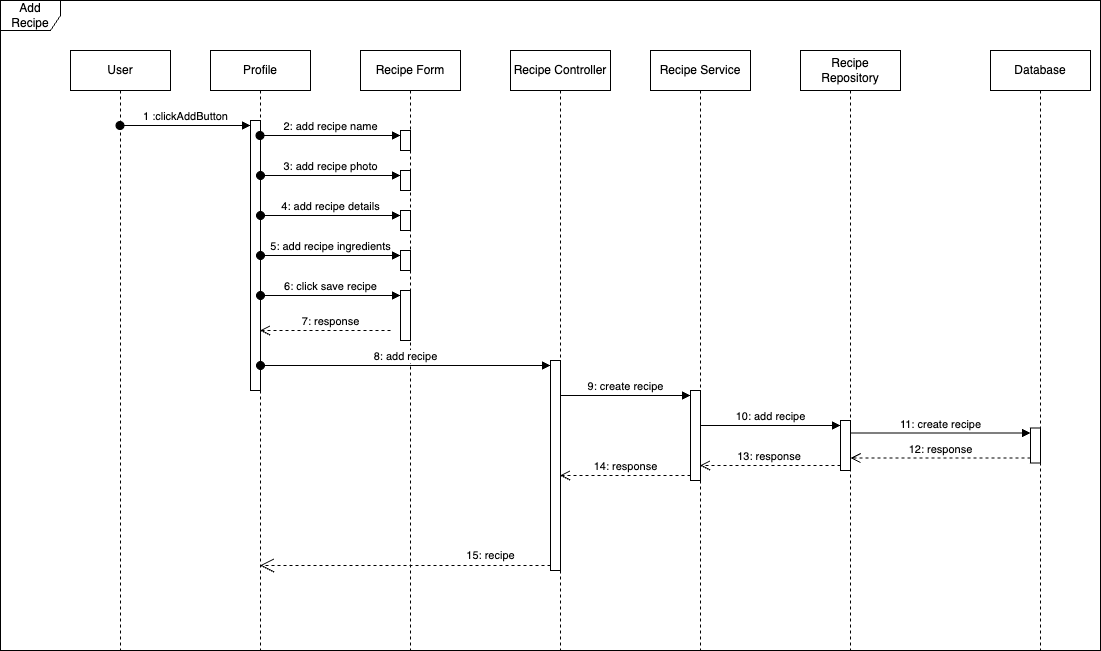

The diagram above was exported from draw.io. Its source (the exported page's mxGraphModel, read from the mxfile embedded in the PNG):
<mxGraphModel dx="1216" dy="901" grid="1" gridSize="10" guides="1" tooltips="1" connect="1" arrows="1" fold="1" page="1" pageScale="1" pageWidth="1169" pageHeight="827" math="0" shadow="0">
  <root>
    <mxCell id="0" />
    <mxCell id="1" parent="0" />
    <mxCell id="xfsg_354uo4UYHHEx6Xj-1" value="Add Recipe" style="shape=umlFrame;whiteSpace=wrap;html=1;pointerEvents=0;" vertex="1" parent="1">
      <mxGeometry x="30" y="30" width="1100" height="650" as="geometry" />
    </mxCell>
    <mxCell id="xfsg_354uo4UYHHEx6Xj-2" value="User" style="shape=umlLifeline;perimeter=lifelinePerimeter;whiteSpace=wrap;html=1;container=1;dropTarget=0;collapsible=0;recursiveResize=0;outlineConnect=0;portConstraint=eastwest;newEdgeStyle={&quot;curved&quot;:0,&quot;rounded&quot;:0};" vertex="1" parent="1">
      <mxGeometry x="100" y="80" width="100" height="600" as="geometry" />
    </mxCell>
    <mxCell id="xfsg_354uo4UYHHEx6Xj-3" value="Profile" style="shape=umlLifeline;perimeter=lifelinePerimeter;whiteSpace=wrap;html=1;container=1;dropTarget=0;collapsible=0;recursiveResize=0;outlineConnect=0;portConstraint=eastwest;newEdgeStyle={&quot;curved&quot;:0,&quot;rounded&quot;:0};" vertex="1" parent="1">
      <mxGeometry x="240" y="80" width="100" height="600" as="geometry" />
    </mxCell>
    <mxCell id="xfsg_354uo4UYHHEx6Xj-4" value="" style="html=1;points=[[0,0,0,0,5],[0,1,0,0,-5],[1,0,0,0,5],[1,1,0,0,-5]];perimeter=orthogonalPerimeter;outlineConnect=0;targetShapes=umlLifeline;portConstraint=eastwest;newEdgeStyle={&quot;curved&quot;:0,&quot;rounded&quot;:0};" vertex="1" parent="xfsg_354uo4UYHHEx6Xj-3">
      <mxGeometry x="40" y="70" width="10" height="270" as="geometry" />
    </mxCell>
    <mxCell id="xfsg_354uo4UYHHEx6Xj-8" value="1 :clickAddButton" style="html=1;verticalAlign=bottom;startArrow=oval;endArrow=block;startSize=8;curved=0;rounded=0;entryX=0;entryY=0;entryDx=0;entryDy=5;" edge="1" parent="1" source="xfsg_354uo4UYHHEx6Xj-2" target="xfsg_354uo4UYHHEx6Xj-4">
      <mxGeometry relative="1" as="geometry">
        <mxPoint x="210" y="165" as="sourcePoint" />
      </mxGeometry>
    </mxCell>
    <mxCell id="xfsg_354uo4UYHHEx6Xj-11" value="Recipe Form" style="shape=umlLifeline;perimeter=lifelinePerimeter;whiteSpace=wrap;html=1;container=1;dropTarget=0;collapsible=0;recursiveResize=0;outlineConnect=0;portConstraint=eastwest;newEdgeStyle={&quot;curved&quot;:0,&quot;rounded&quot;:0};" vertex="1" parent="1">
      <mxGeometry x="390" y="80" width="100" height="600" as="geometry" />
    </mxCell>
    <mxCell id="xfsg_354uo4UYHHEx6Xj-42" value="" style="html=1;points=[[0,0,0,0,5],[0,1,0,0,-5],[1,0,0,0,5],[1,1,0,0,-5]];perimeter=orthogonalPerimeter;outlineConnect=0;targetShapes=umlLifeline;portConstraint=eastwest;newEdgeStyle={&quot;curved&quot;:0,&quot;rounded&quot;:0};" vertex="1" parent="xfsg_354uo4UYHHEx6Xj-11">
      <mxGeometry x="40" y="80" width="10" height="20" as="geometry" />
    </mxCell>
    <mxCell id="xfsg_354uo4UYHHEx6Xj-45" value="" style="html=1;points=[[0,0,0,0,5],[0,1,0,0,-5],[1,0,0,0,5],[1,1,0,0,-5]];perimeter=orthogonalPerimeter;outlineConnect=0;targetShapes=umlLifeline;portConstraint=eastwest;newEdgeStyle={&quot;curved&quot;:0,&quot;rounded&quot;:0};" vertex="1" parent="xfsg_354uo4UYHHEx6Xj-11">
      <mxGeometry x="40" y="120" width="10" height="20" as="geometry" />
    </mxCell>
    <mxCell id="xfsg_354uo4UYHHEx6Xj-46" value="3: add recipe photo" style="html=1;verticalAlign=bottom;startArrow=oval;endArrow=block;startSize=8;curved=0;rounded=0;entryX=0;entryY=0;entryDx=0;entryDy=5;" edge="1" parent="xfsg_354uo4UYHHEx6Xj-11" target="xfsg_354uo4UYHHEx6Xj-45">
      <mxGeometry x="-0.0036" relative="1" as="geometry">
        <mxPoint x="-100" y="125" as="sourcePoint" />
        <mxPoint as="offset" />
      </mxGeometry>
    </mxCell>
    <mxCell id="xfsg_354uo4UYHHEx6Xj-47" value="" style="html=1;points=[[0,0,0,0,5],[0,1,0,0,-5],[1,0,0,0,5],[1,1,0,0,-5]];perimeter=orthogonalPerimeter;outlineConnect=0;targetShapes=umlLifeline;portConstraint=eastwest;newEdgeStyle={&quot;curved&quot;:0,&quot;rounded&quot;:0};" vertex="1" parent="xfsg_354uo4UYHHEx6Xj-11">
      <mxGeometry x="40" y="160" width="10" height="20" as="geometry" />
    </mxCell>
    <mxCell id="xfsg_354uo4UYHHEx6Xj-48" value="4: add recipe details" style="html=1;verticalAlign=bottom;startArrow=oval;endArrow=block;startSize=8;curved=0;rounded=0;entryX=0;entryY=0;entryDx=0;entryDy=5;" edge="1" parent="xfsg_354uo4UYHHEx6Xj-11" target="xfsg_354uo4UYHHEx6Xj-47">
      <mxGeometry relative="1" as="geometry">
        <mxPoint x="-100" y="165" as="sourcePoint" />
        <mxPoint as="offset" />
      </mxGeometry>
    </mxCell>
    <mxCell id="xfsg_354uo4UYHHEx6Xj-49" value="" style="html=1;points=[[0,0,0,0,5],[0,1,0,0,-5],[1,0,0,0,5],[1,1,0,0,-5]];perimeter=orthogonalPerimeter;outlineConnect=0;targetShapes=umlLifeline;portConstraint=eastwest;newEdgeStyle={&quot;curved&quot;:0,&quot;rounded&quot;:0};" vertex="1" parent="xfsg_354uo4UYHHEx6Xj-11">
      <mxGeometry x="40" y="200" width="10" height="20" as="geometry" />
    </mxCell>
    <mxCell id="xfsg_354uo4UYHHEx6Xj-50" value="5: add recipe ingredients" style="html=1;verticalAlign=bottom;startArrow=oval;endArrow=block;startSize=8;curved=0;rounded=0;entryX=0;entryY=0;entryDx=0;entryDy=5;" edge="1" parent="xfsg_354uo4UYHHEx6Xj-11" target="xfsg_354uo4UYHHEx6Xj-49">
      <mxGeometry x="-0.0036" relative="1" as="geometry">
        <mxPoint x="-100" y="205" as="sourcePoint" />
        <mxPoint as="offset" />
      </mxGeometry>
    </mxCell>
    <mxCell id="xfsg_354uo4UYHHEx6Xj-51" value="" style="html=1;points=[[0,0,0,0,5],[0,1,0,0,-5],[1,0,0,0,5],[1,1,0,0,-5]];perimeter=orthogonalPerimeter;outlineConnect=0;targetShapes=umlLifeline;portConstraint=eastwest;newEdgeStyle={&quot;curved&quot;:0,&quot;rounded&quot;:0};" vertex="1" parent="xfsg_354uo4UYHHEx6Xj-11">
      <mxGeometry x="40" y="240" width="10" height="50" as="geometry" />
    </mxCell>
    <mxCell id="xfsg_354uo4UYHHEx6Xj-52" value="6: click save recipe" style="html=1;verticalAlign=bottom;startArrow=oval;endArrow=block;startSize=8;curved=0;rounded=0;entryX=0;entryY=0;entryDx=0;entryDy=5;" edge="1" parent="xfsg_354uo4UYHHEx6Xj-11" target="xfsg_354uo4UYHHEx6Xj-51">
      <mxGeometry x="-0.0036" relative="1" as="geometry">
        <mxPoint x="-100" y="245" as="sourcePoint" />
        <mxPoint as="offset" />
      </mxGeometry>
    </mxCell>
    <mxCell id="xfsg_354uo4UYHHEx6Xj-13" value="Recipe Controller" style="shape=umlLifeline;perimeter=lifelinePerimeter;whiteSpace=wrap;html=1;container=1;dropTarget=0;collapsible=0;recursiveResize=0;outlineConnect=0;portConstraint=eastwest;newEdgeStyle={&quot;curved&quot;:0,&quot;rounded&quot;:0};" vertex="1" parent="1">
      <mxGeometry x="540" y="80" width="100" height="600" as="geometry" />
    </mxCell>
    <mxCell id="xfsg_354uo4UYHHEx6Xj-14" value="" style="html=1;points=[[0,0,0,0,5],[0,1,0,0,-5],[1,0,0,0,5],[1,1,0,0,-5]];perimeter=orthogonalPerimeter;outlineConnect=0;targetShapes=umlLifeline;portConstraint=eastwest;newEdgeStyle={&quot;curved&quot;:0,&quot;rounded&quot;:0};" vertex="1" parent="xfsg_354uo4UYHHEx6Xj-13">
      <mxGeometry x="40" y="310" width="10" height="210" as="geometry" />
    </mxCell>
    <mxCell id="xfsg_354uo4UYHHEx6Xj-17" value="Recipe Service" style="shape=umlLifeline;perimeter=lifelinePerimeter;whiteSpace=wrap;html=1;container=1;dropTarget=0;collapsible=0;recursiveResize=0;outlineConnect=0;portConstraint=eastwest;newEdgeStyle={&quot;curved&quot;:0,&quot;rounded&quot;:0};" vertex="1" parent="1">
      <mxGeometry x="680" y="80" width="100" height="600" as="geometry" />
    </mxCell>
    <mxCell id="xfsg_354uo4UYHHEx6Xj-18" value="" style="html=1;points=[[0,0,0,0,5],[0,1,0,0,-5],[1,0,0,0,5],[1,1,0,0,-5]];perimeter=orthogonalPerimeter;outlineConnect=0;targetShapes=umlLifeline;portConstraint=eastwest;newEdgeStyle={&quot;curved&quot;:0,&quot;rounded&quot;:0};" vertex="1" parent="xfsg_354uo4UYHHEx6Xj-17">
      <mxGeometry x="40" y="340" width="10" height="90" as="geometry" />
    </mxCell>
    <mxCell id="xfsg_354uo4UYHHEx6Xj-21" value="9: create recipe" style="html=1;verticalAlign=bottom;endArrow=block;curved=0;rounded=0;entryX=0;entryY=0;entryDx=0;entryDy=5;" edge="1" parent="1" source="xfsg_354uo4UYHHEx6Xj-13" target="xfsg_354uo4UYHHEx6Xj-18">
      <mxGeometry x="-0.0038" relative="1" as="geometry">
        <mxPoint x="590" y="379" as="sourcePoint" />
        <mxPoint as="offset" />
      </mxGeometry>
    </mxCell>
    <mxCell id="xfsg_354uo4UYHHEx6Xj-22" value="14: response" style="html=1;verticalAlign=bottom;endArrow=open;dashed=1;endSize=8;curved=0;rounded=0;exitX=0;exitY=1;exitDx=0;exitDy=-5;" edge="1" parent="1" source="xfsg_354uo4UYHHEx6Xj-18" target="xfsg_354uo4UYHHEx6Xj-13">
      <mxGeometry x="-0.0038" relative="1" as="geometry">
        <mxPoint x="650" y="449" as="targetPoint" />
        <mxPoint as="offset" />
      </mxGeometry>
    </mxCell>
    <mxCell id="xfsg_354uo4UYHHEx6Xj-23" value="Database" style="shape=umlLifeline;perimeter=lifelinePerimeter;whiteSpace=wrap;html=1;container=1;dropTarget=0;collapsible=0;recursiveResize=0;outlineConnect=0;portConstraint=eastwest;newEdgeStyle={&quot;curved&quot;:0,&quot;rounded&quot;:0};" vertex="1" parent="1">
      <mxGeometry x="1020" y="80" width="100" height="600" as="geometry" />
    </mxCell>
    <mxCell id="xfsg_354uo4UYHHEx6Xj-24" value="" style="html=1;points=[[0,0,0,0,5],[0,1,0,0,-5],[1,0,0,0,5],[1,1,0,0,-5]];perimeter=orthogonalPerimeter;outlineConnect=0;targetShapes=umlLifeline;portConstraint=eastwest;newEdgeStyle={&quot;curved&quot;:0,&quot;rounded&quot;:0};" vertex="1" parent="xfsg_354uo4UYHHEx6Xj-23">
      <mxGeometry x="40" y="377.5" width="10" height="35" as="geometry" />
    </mxCell>
    <mxCell id="xfsg_354uo4UYHHEx6Xj-27" value="11: create recipe" style="html=1;verticalAlign=bottom;endArrow=block;curved=0;rounded=0;entryX=0;entryY=0;entryDx=0;entryDy=5;" edge="1" parent="1" source="xfsg_354uo4UYHHEx6Xj-56" target="xfsg_354uo4UYHHEx6Xj-24">
      <mxGeometry x="-0.0015" relative="1" as="geometry">
        <mxPoint x="980" y="390" as="sourcePoint" />
        <mxPoint as="offset" />
      </mxGeometry>
    </mxCell>
    <mxCell id="xfsg_354uo4UYHHEx6Xj-28" value="12: response" style="html=1;verticalAlign=bottom;endArrow=open;dashed=1;endSize=8;curved=0;rounded=0;exitX=0;exitY=1;exitDx=0;exitDy=-5;" edge="1" parent="1" source="xfsg_354uo4UYHHEx6Xj-24" target="xfsg_354uo4UYHHEx6Xj-56">
      <mxGeometry relative="1" as="geometry">
        <mxPoint x="980" y="460" as="targetPoint" />
        <mxPoint as="offset" />
      </mxGeometry>
    </mxCell>
    <mxCell id="xfsg_354uo4UYHHEx6Xj-29" value="" style="endArrow=open;endSize=12;dashed=1;html=1;rounded=0;" edge="1" parent="1" target="xfsg_354uo4UYHHEx6Xj-3">
      <mxGeometry width="160" relative="1" as="geometry">
        <mxPoint x="580" y="595" as="sourcePoint" />
        <mxPoint x="445" y="594.5" as="targetPoint" />
      </mxGeometry>
    </mxCell>
    <mxCell id="xfsg_354uo4UYHHEx6Xj-30" value="&lt;span style=&quot;font-size: 11px;&quot;&gt;15: recipe&lt;/span&gt;" style="text;html=1;align=center;verticalAlign=middle;resizable=0;points=[];autosize=1;strokeColor=none;fillColor=none;" vertex="1" parent="1">
      <mxGeometry x="485" y="570" width="70" height="30" as="geometry" />
    </mxCell>
    <mxCell id="xfsg_354uo4UYHHEx6Xj-43" value="2: add recipe name" style="html=1;verticalAlign=bottom;startArrow=oval;endArrow=block;startSize=8;curved=0;rounded=0;entryX=0;entryY=0;entryDx=0;entryDy=5;" edge="1" target="xfsg_354uo4UYHHEx6Xj-42" parent="1" source="xfsg_354uo4UYHHEx6Xj-3">
      <mxGeometry x="-0.0036" relative="1" as="geometry">
        <mxPoint x="360" y="175" as="sourcePoint" />
        <mxPoint as="offset" />
      </mxGeometry>
    </mxCell>
    <mxCell id="xfsg_354uo4UYHHEx6Xj-53" value="7: response" style="html=1;verticalAlign=bottom;endArrow=open;dashed=1;endSize=8;curved=0;rounded=0;" edge="1" parent="1" target="xfsg_354uo4UYHHEx6Xj-3">
      <mxGeometry x="-0.0805" relative="1" as="geometry">
        <mxPoint x="420" y="360" as="sourcePoint" />
        <mxPoint x="340" y="360" as="targetPoint" />
        <mxPoint as="offset" />
      </mxGeometry>
    </mxCell>
    <mxCell id="xfsg_354uo4UYHHEx6Xj-15" value="8: add recipe" style="html=1;verticalAlign=bottom;startArrow=oval;endArrow=block;startSize=8;curved=0;rounded=0;entryX=0;entryY=0;entryDx=0;entryDy=5;" edge="1" parent="1" target="xfsg_354uo4UYHHEx6Xj-14" source="xfsg_354uo4UYHHEx6Xj-4">
      <mxGeometry relative="1" as="geometry">
        <mxPoint x="440" y="355" as="sourcePoint" />
        <Array as="points">
          <mxPoint x="520" y="395" />
        </Array>
      </mxGeometry>
    </mxCell>
    <mxCell id="xfsg_354uo4UYHHEx6Xj-55" value="Recipe Repository" style="shape=umlLifeline;perimeter=lifelinePerimeter;whiteSpace=wrap;html=1;container=1;dropTarget=0;collapsible=0;recursiveResize=0;outlineConnect=0;portConstraint=eastwest;newEdgeStyle={&quot;curved&quot;:0,&quot;rounded&quot;:0};" vertex="1" parent="1">
      <mxGeometry x="830" y="80" width="100" height="600" as="geometry" />
    </mxCell>
    <mxCell id="xfsg_354uo4UYHHEx6Xj-56" value="" style="html=1;points=[[0,0,0,0,5],[0,1,0,0,-5],[1,0,0,0,5],[1,1,0,0,-5]];perimeter=orthogonalPerimeter;outlineConnect=0;targetShapes=umlLifeline;portConstraint=eastwest;newEdgeStyle={&quot;curved&quot;:0,&quot;rounded&quot;:0};" vertex="1" parent="xfsg_354uo4UYHHEx6Xj-55">
      <mxGeometry x="40" y="370" width="10" height="50" as="geometry" />
    </mxCell>
    <mxCell id="xfsg_354uo4UYHHEx6Xj-57" value="10: add recipe" style="html=1;verticalAlign=bottom;endArrow=block;curved=0;rounded=0;entryX=0;entryY=0;entryDx=0;entryDy=5;" edge="1" target="xfsg_354uo4UYHHEx6Xj-56" parent="1" source="xfsg_354uo4UYHHEx6Xj-17">
      <mxGeometry relative="1" as="geometry">
        <mxPoint x="800" y="455" as="sourcePoint" />
      </mxGeometry>
    </mxCell>
    <mxCell id="xfsg_354uo4UYHHEx6Xj-58" value="13: response&amp;nbsp;" style="html=1;verticalAlign=bottom;endArrow=open;dashed=1;endSize=8;curved=0;rounded=0;exitX=0;exitY=1;exitDx=0;exitDy=-5;" edge="1" source="xfsg_354uo4UYHHEx6Xj-56" parent="1" target="xfsg_354uo4UYHHEx6Xj-17">
      <mxGeometry relative="1" as="geometry">
        <mxPoint x="800" y="525" as="targetPoint" />
      </mxGeometry>
    </mxCell>
  </root>
</mxGraphModel>